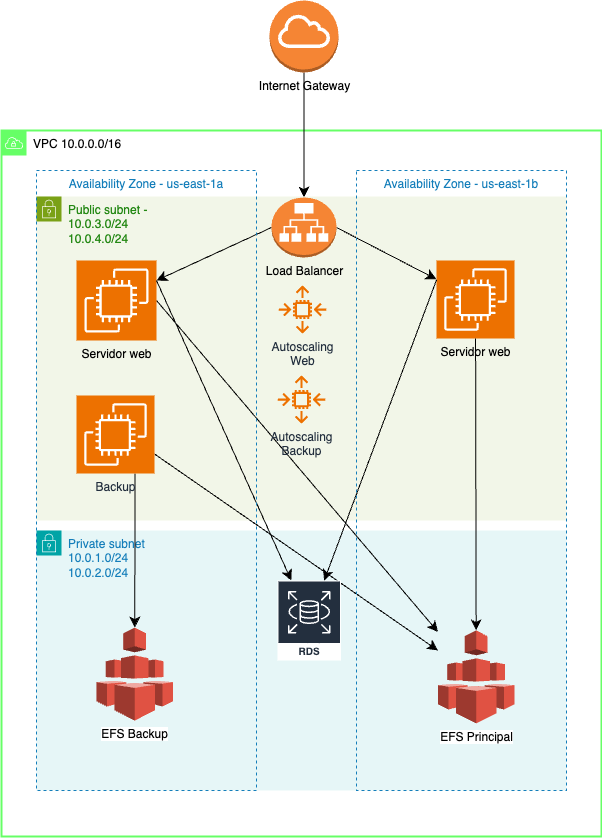

The diagram above was exported from draw.io. Its source (the exported page's mxGraphModel, read from the mxfile embedded in the PNG):
<mxGraphModel dx="908" dy="651" grid="1" gridSize="10" guides="1" tooltips="1" connect="1" arrows="1" fold="1" page="1" pageScale="1" pageWidth="827" pageHeight="1169" background="#FFFFFF" math="0" shadow="0">
  <root>
    <mxCell id="0" />
    <mxCell id="1" parent="0" />
    <mxCell id="8svhuGkxoKvHShQ-iU3--1" value="&lt;font color=&quot;#000000&quot;&gt;VPC 10.0.0.0/16&lt;/font&gt;" style="sketch=0;outlineConnect=0;gradientColor=none;html=1;whiteSpace=wrap;fontSize=12;fontStyle=0;shape=mxgraph.aws4.group;grIcon=mxgraph.aws4.group_vpc;strokeColor=#66FF66;fillColor=none;verticalAlign=top;align=left;spacingLeft=30;fontColor=#B6BABF;dashed=0;strokeWidth=2;" parent="1" vertex="1">
      <mxGeometry x="114" y="217" width="600" height="706" as="geometry" />
    </mxCell>
    <mxCell id="8svhuGkxoKvHShQ-iU3--33" value="" style="edgeStyle=orthogonalEdgeStyle;rounded=0;orthogonalLoop=1;jettySize=auto;html=1;strokeColor=#FFFFFF;" parent="1" edge="1">
      <mxGeometry relative="1" as="geometry">
        <mxPoint x="390" y="177" as="targetPoint" />
        <mxPoint x="390" y="113" as="sourcePoint" />
      </mxGeometry>
    </mxCell>
    <mxCell id="4JXWhTLgjCsfe9xp7L3n-1" style="edgeStyle=none;curved=1;rounded=0;orthogonalLoop=1;jettySize=auto;html=1;fontSize=12;startSize=8;endSize=8;" parent="1" source="SEVcPRyTCgimDtDVVByC-1" target="8svhuGkxoKvHShQ-iU3--9" edge="1">
      <mxGeometry relative="1" as="geometry" />
    </mxCell>
    <mxCell id="SEVcPRyTCgimDtDVVByC-1" value="Internet Gateway" style="outlineConnect=0;dashed=0;verticalLabelPosition=bottom;verticalAlign=top;align=center;html=1;shape=mxgraph.aws3.internet_gateway;fillColor=#F58534;gradientColor=none;" parent="1" vertex="1">
      <mxGeometry x="382" y="87" width="69" height="72" as="geometry" />
    </mxCell>
    <mxCell id="SEVcPRyTCgimDtDVVByC-4" value="&lt;font style=&quot;font-size: 12px;&quot;&gt;Public subnet -&amp;nbsp;&lt;/font&gt;&lt;div&gt;&lt;font style=&quot;font-size: 12px;&quot;&gt;10.0.3.0/24&amp;nbsp;&lt;/font&gt;&lt;/div&gt;&lt;div&gt;&lt;font style=&quot;font-size: 12px;&quot;&gt;10.0.4.0/24&lt;/font&gt;&lt;/div&gt;" style="points=[[0,0],[0.25,0],[0.5,0],[0.75,0],[1,0],[1,0.25],[1,0.5],[1,0.75],[1,1],[0.75,1],[0.5,1],[0.25,1],[0,1],[0,0.75],[0,0.5],[0,0.25]];outlineConnect=0;gradientColor=none;html=1;whiteSpace=wrap;fontSize=10;fontStyle=0;container=0;pointerEvents=0;collapsible=0;recursiveResize=0;shape=mxgraph.aws4.group;grIcon=mxgraph.aws4.group_security_group;grStroke=0;strokeColor=#7AA116;fillColor=#F2F6E8;verticalAlign=top;align=left;spacingLeft=30;fontColor=#248814;dashed=0;horizontal=1;" parent="1" vertex="1">
      <mxGeometry x="149" y="283" width="530" height="324" as="geometry" />
    </mxCell>
    <mxCell id="8svhuGkxoKvHShQ-iU3--8" value="&lt;font color=&quot;#000000&quot;&gt;Servidor web&lt;/font&gt;" style="sketch=0;points=[[0,0,0],[0.25,0,0],[0.5,0,0],[0.75,0,0],[1,0,0],[0,1,0],[0.25,1,0],[0.5,1,0],[0.75,1,0],[1,1,0],[0,0.25,0],[0,0.5,0],[0,0.75,0],[1,0.25,0],[1,0.5,0],[1,0.75,0]];outlineConnect=0;fontColor=#232F3E;fillColor=#ED7100;strokeColor=#ffffff;dashed=0;verticalLabelPosition=bottom;verticalAlign=top;align=center;html=1;fontSize=12;fontStyle=0;aspect=fixed;shape=mxgraph.aws4.resourceIcon;resIcon=mxgraph.aws4.ec2;" parent="1" vertex="1">
      <mxGeometry x="549" y="347" width="78" height="78" as="geometry" />
    </mxCell>
    <mxCell id="SEVcPRyTCgimDtDVVByC-18" style="edgeStyle=none;curved=1;rounded=0;orthogonalLoop=1;jettySize=auto;html=1;exitX=1;exitY=1;exitDx=0;exitDy=0;fontSize=12;startSize=8;endSize=8;" parent="1" source="SEVcPRyTCgimDtDVVByC-16" target="SEVcPRyTCgimDtDVVByC-16" edge="1">
      <mxGeometry relative="1" as="geometry" />
    </mxCell>
    <mxCell id="oWckP2qlrc2ajvezQSwV-20" style="edgeStyle=none;curved=1;rounded=0;orthogonalLoop=1;jettySize=auto;html=1;exitX=0;exitY=0.5;exitDx=0;exitDy=0;exitPerimeter=0;fontSize=12;startSize=8;endSize=8;" edge="1" parent="1" source="8svhuGkxoKvHShQ-iU3--9">
      <mxGeometry relative="1" as="geometry">
        <mxPoint x="269" y="367" as="targetPoint" />
      </mxGeometry>
    </mxCell>
    <mxCell id="oWckP2qlrc2ajvezQSwV-21" style="edgeStyle=none;curved=1;rounded=0;orthogonalLoop=1;jettySize=auto;html=1;exitX=1;exitY=0.5;exitDx=0;exitDy=0;exitPerimeter=0;fontSize=12;startSize=8;endSize=8;" edge="1" parent="1" source="8svhuGkxoKvHShQ-iU3--9" target="8svhuGkxoKvHShQ-iU3--8">
      <mxGeometry relative="1" as="geometry" />
    </mxCell>
    <mxCell id="8svhuGkxoKvHShQ-iU3--9" value="Load Balancer" style="outlineConnect=0;dashed=0;verticalLabelPosition=bottom;verticalAlign=top;align=center;html=1;shape=mxgraph.aws3.application_load_balancer;fillColor=#F58534;gradientColor=none;" parent="1" vertex="1">
      <mxGeometry x="384" y="284" width="65" height="60" as="geometry" />
    </mxCell>
    <mxCell id="SEVcPRyTCgimDtDVVByC-11" value="Private subnet&lt;div&gt;10.0.1.0/24&lt;/div&gt;&lt;div&gt;10.0.2.0/24&lt;/div&gt;" style="points=[[0,0],[0.25,0],[0.5,0],[0.75,0],[1,0],[1,0.25],[1,0.5],[1,0.75],[1,1],[0.75,1],[0.5,1],[0.25,1],[0,1],[0,0.75],[0,0.5],[0,0.25]];outlineConnect=0;gradientColor=none;html=1;whiteSpace=wrap;fontSize=12;fontStyle=0;container=1;pointerEvents=0;collapsible=0;recursiveResize=0;shape=mxgraph.aws4.group;grIcon=mxgraph.aws4.group_security_group;grStroke=0;strokeColor=#00A4A6;fillColor=#E6F6F7;verticalAlign=top;align=left;spacingLeft=30;fontColor=#147EBA;dashed=0;" parent="1" vertex="1">
      <mxGeometry x="149" y="617" width="530" height="260" as="geometry" />
    </mxCell>
    <mxCell id="SEVcPRyTCgimDtDVVByC-23" value="EFS Principal" style="outlineConnect=0;dashed=0;verticalLabelPosition=bottom;verticalAlign=top;align=center;html=1;shape=mxgraph.aws3.efs;fillColor=#E05243;gradientColor=none;fontFamily=Helvetica;fontSize=12;fontColor=default;labelBackgroundColor=default;" parent="SEVcPRyTCgimDtDVVByC-11" vertex="1">
      <mxGeometry x="401.5" y="100" width="76.5" height="93" as="geometry" />
    </mxCell>
    <mxCell id="G4nxL22osup2zGJE4EKJ-6" style="edgeStyle=none;curved=1;rounded=0;orthogonalLoop=1;jettySize=auto;html=1;exitX=0.5;exitY=0;exitDx=0;exitDy=0;exitPerimeter=0;fontSize=12;startSize=8;endSize=8;" edge="1" parent="SEVcPRyTCgimDtDVVByC-11" source="SEVcPRyTCgimDtDVVByC-23" target="SEVcPRyTCgimDtDVVByC-23">
      <mxGeometry relative="1" as="geometry" />
    </mxCell>
    <mxCell id="oWckP2qlrc2ajvezQSwV-25" style="edgeStyle=none;curved=1;rounded=0;orthogonalLoop=1;jettySize=auto;html=1;exitX=1;exitY=0.75;exitDx=0;exitDy=0;exitPerimeter=0;fontSize=12;startSize=8;endSize=8;" edge="1" parent="1" source="G4nxL22osup2zGJE4EKJ-1" target="SEVcPRyTCgimDtDVVByC-23">
      <mxGeometry relative="1" as="geometry" />
    </mxCell>
    <mxCell id="oWckP2qlrc2ajvezQSwV-32" style="edgeStyle=none;curved=1;rounded=0;orthogonalLoop=1;jettySize=auto;html=1;exitX=0.75;exitY=1;exitDx=0;exitDy=0;exitPerimeter=0;fontSize=12;startSize=8;endSize=8;" edge="1" parent="1" source="G4nxL22osup2zGJE4EKJ-1" target="oWckP2qlrc2ajvezQSwV-13">
      <mxGeometry relative="1" as="geometry" />
    </mxCell>
    <mxCell id="G4nxL22osup2zGJE4EKJ-1" value="Backup" style="sketch=0;points=[[0,0,0],[0.25,0,0],[0.5,0,0],[0.75,0,0],[1,0,0],[0,1,0],[0.25,1,0],[0.5,1,0],[0.75,1,0],[1,1,0],[0,0.25,0],[0,0.5,0],[0,0.75,0],[1,0.25,0],[1,0.5,0],[1,0.75,0]];outlineConnect=0;fontColor=#232F3E;fillColor=#ED7100;strokeColor=#ffffff;dashed=0;verticalLabelPosition=bottom;verticalAlign=top;align=center;html=1;fontSize=12;fontStyle=0;aspect=fixed;shape=mxgraph.aws4.resourceIcon;resIcon=mxgraph.aws4.ec2;" vertex="1" parent="1">
      <mxGeometry x="189" y="482" width="78" height="78" as="geometry" />
    </mxCell>
    <mxCell id="SEVcPRyTCgimDtDVVByC-6" value="Amazon RDS" style="sketch=0;outlineConnect=0;fontColor=#232F3E;gradientColor=none;strokeColor=#ffffff;fillColor=#232F3E;dashed=0;verticalLabelPosition=middle;verticalAlign=bottom;align=center;html=1;whiteSpace=wrap;fontSize=10;fontStyle=1;spacing=3;shape=mxgraph.aws4.productIcon;prIcon=mxgraph.aws4.rds;" parent="1" vertex="1">
      <mxGeometry x="390" y="667" width="63.5" height="80" as="geometry" />
    </mxCell>
    <mxCell id="oWckP2qlrc2ajvezQSwV-27" style="edgeStyle=none;curved=1;rounded=0;orthogonalLoop=1;jettySize=auto;html=1;exitX=1;exitY=0.5;exitDx=0;exitDy=0;exitPerimeter=0;fontSize=12;startSize=8;endSize=8;" edge="1" parent="1" source="8svhuGkxoKvHShQ-iU3--7" target="SEVcPRyTCgimDtDVVByC-23">
      <mxGeometry relative="1" as="geometry" />
    </mxCell>
    <mxCell id="8svhuGkxoKvHShQ-iU3--7" value="&lt;font color=&quot;#000000&quot;&gt;Servidor web&lt;/font&gt;" style="sketch=0;points=[[0,0,0],[0.25,0,0],[0.5,0,0],[0.75,0,0],[1,0,0],[0,1,0],[0.25,1,0],[0.5,1,0],[0.75,1,0],[1,1,0],[0,0.25,0],[0,0.5,0],[0,0.75,0],[1,0.25,0],[1,0.5,0],[1,0.75,0]];outlineConnect=0;fontColor=#232F3E;fillColor=#ED7100;strokeColor=#ffffff;dashed=0;verticalLabelPosition=bottom;verticalAlign=top;align=center;html=1;fontSize=12;fontStyle=0;aspect=fixed;shape=mxgraph.aws4.resourceIcon;resIcon=mxgraph.aws4.ec2;" parent="1" vertex="1">
      <mxGeometry x="189" y="347" width="80" height="80" as="geometry" />
    </mxCell>
    <mxCell id="SEVcPRyTCgimDtDVVByC-5" value="Autoscaling&lt;div&gt;Web&lt;/div&gt;" style="sketch=0;outlineConnect=0;fontColor=#232F3E;gradientColor=none;fillColor=#ED7100;strokeColor=none;dashed=0;verticalLabelPosition=bottom;verticalAlign=top;align=center;html=1;fontSize=12;fontStyle=0;aspect=fixed;pointerEvents=1;shape=mxgraph.aws4.auto_scaling2;" parent="1" vertex="1">
      <mxGeometry x="391" y="372" width="48" height="48" as="geometry" />
    </mxCell>
    <mxCell id="oWckP2qlrc2ajvezQSwV-13" value="EFS Backup" style="outlineConnect=0;dashed=0;verticalLabelPosition=bottom;verticalAlign=top;align=center;html=1;shape=mxgraph.aws3.efs;fillColor=#E05243;gradientColor=none;fontFamily=Helvetica;fontSize=12;fontColor=default;labelBackgroundColor=default;" vertex="1" parent="1">
      <mxGeometry x="209" y="714" width="76.5" height="93" as="geometry" />
    </mxCell>
    <mxCell id="oWckP2qlrc2ajvezQSwV-15" value="" style="endArrow=classic;html=1;rounded=0;fontSize=12;startSize=8;endSize=8;curved=1;exitX=1;exitY=0.25;exitDx=0;exitDy=0;exitPerimeter=0;" edge="1" parent="1" source="8svhuGkxoKvHShQ-iU3--7" target="SEVcPRyTCgimDtDVVByC-6">
      <mxGeometry width="50" height="50" relative="1" as="geometry">
        <mxPoint x="329" y="607" as="sourcePoint" />
        <mxPoint x="379" y="557" as="targetPoint" />
      </mxGeometry>
    </mxCell>
    <mxCell id="oWckP2qlrc2ajvezQSwV-16" value="" style="endArrow=classic;html=1;rounded=0;fontSize=12;startSize=8;endSize=8;curved=1;exitX=0;exitY=0.25;exitDx=0;exitDy=0;exitPerimeter=0;" edge="1" parent="1" source="8svhuGkxoKvHShQ-iU3--8" target="SEVcPRyTCgimDtDVVByC-6">
      <mxGeometry width="50" height="50" relative="1" as="geometry">
        <mxPoint x="279" y="377" as="sourcePoint" />
        <mxPoint x="398" y="657" as="targetPoint" />
      </mxGeometry>
    </mxCell>
    <mxCell id="oWckP2qlrc2ajvezQSwV-18" value="" style="endArrow=classic;html=1;rounded=0;fontSize=12;startSize=8;endSize=8;curved=1;" edge="1" parent="1" source="8svhuGkxoKvHShQ-iU3--8" target="SEVcPRyTCgimDtDVVByC-23">
      <mxGeometry width="50" height="50" relative="1" as="geometry">
        <mxPoint x="329" y="607" as="sourcePoint" />
        <mxPoint x="379" y="557" as="targetPoint" />
      </mxGeometry>
    </mxCell>
    <mxCell id="oWckP2qlrc2ajvezQSwV-14" value="Autoscaling&lt;div&gt;Backup&lt;/div&gt;" style="sketch=0;outlineConnect=0;fontColor=#232F3E;gradientColor=none;fillColor=#ED7100;strokeColor=none;dashed=0;verticalLabelPosition=bottom;verticalAlign=top;align=center;html=1;fontSize=12;fontStyle=0;aspect=fixed;pointerEvents=1;shape=mxgraph.aws4.auto_scaling2;" vertex="1" parent="1">
      <mxGeometry x="390" y="462" width="48" height="48" as="geometry" />
    </mxCell>
    <mxCell id="oWckP2qlrc2ajvezQSwV-1" value="Availability Zone - us-east-1a" style="fillColor=none;strokeColor=#147EBA;dashed=1;verticalAlign=top;fontStyle=0;fontColor=#147EBA;whiteSpace=wrap;html=1;" vertex="1" parent="1">
      <mxGeometry x="149" y="257" width="220" height="620" as="geometry" />
    </mxCell>
    <mxCell id="SEVcPRyTCgimDtDVVByC-16" value="Availability Zone - us-east-1b" style="fillColor=none;strokeColor=#147EBA;dashed=1;verticalAlign=top;fontStyle=0;fontColor=#147EBA;whiteSpace=wrap;html=1;align=center;" parent="1" vertex="1">
      <mxGeometry x="469" y="257" width="210" height="620" as="geometry" />
    </mxCell>
    <mxCell id="oWckP2qlrc2ajvezQSwV-31" style="edgeStyle=none;curved=1;rounded=0;orthogonalLoop=1;jettySize=auto;html=1;exitX=0.5;exitY=1;exitDx=0;exitDy=0;fontSize=12;startSize=8;endSize=8;" edge="1" parent="1" source="oWckP2qlrc2ajvezQSwV-1" target="oWckP2qlrc2ajvezQSwV-1">
      <mxGeometry relative="1" as="geometry" />
    </mxCell>
  </root>
</mxGraphModel>